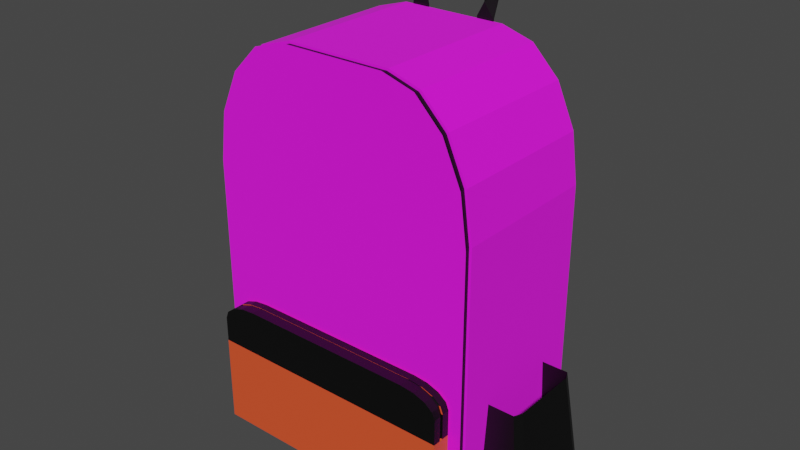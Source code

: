 # Source: gobag.blend  (saved by Blender 3.2.14; exported with 4.5.12 LTS)
import bpy
from mathutils import Matrix  # noqa: F401  (used for matrix-valued properties, if any)

bpy.ops.wm.read_factory_settings(use_empty=True)
scene = bpy.context.scene
scene.name = 'Scene'

# ---- collections
col_collection = bpy.data.collections.new('Collection'); scene.collection.children.link(col_collection)

# ---- images (referenced by path relative to the original .blend; pixels are not part of the script)
import os
ASSET_DIR = os.environ.get("B2B_ASSET_DIR", "")  # directory of the original .blend (textures are referenced by path, not embedded)
HERE = os.path.dirname(os.path.abspath(__file__))  # packed textures are extracted next to this script under _unpacked/

def load_image(name, relpath, width, height, colorspace="sRGB"):
    """Load a texture the original file referenced (path relative to the .blend, or extracted next to this script)."""
    p = next((c for c in (os.path.join(HERE, relpath), os.path.join(ASSET_DIR, relpath)) if relpath and os.path.exists(c)), "")
    if p:
        img = bpy.data.images.load(p, check_existing=True)
        img.name = name
    else:  # same state as the original file: an image datablock whose file is absent (Cycles renders it pink)
        img = bpy.data.images.new(name, width, height)
        img.source = "FILE"
        img.filepath = "//" + (relpath or name)
    img.colorspace_settings.name = colorspace
    return img
img_bad_png = load_image('bad.png', 'bad.png', 1024, 1024, 'sRGB')

# ---- materials (node trees are filled in below, after node groups)
mat_material_006 = bpy.data.materials.new('Material.006')
mat_material_006.use_transparent_shadow = False
mat_material_010 = bpy.data.materials.new('Material.010')
mat_material_010.use_transparent_shadow = False
mat_material_008 = bpy.data.materials.new('Material.008')
mat_material_008.use_transparent_shadow = False
mat_material_009 = bpy.data.materials.new('Material.009')
mat_material_009.use_transparent_shadow = False
mat_material_013 = bpy.data.materials.new('Material.013')
mat_material_013.use_transparent_shadow = False
mat_material_012 = bpy.data.materials.new('Material.012')
mat_material_012.use_transparent_shadow = False
mat_material_011 = bpy.data.materials.new('Material.011')
mat_material_011.use_transparent_shadow = False

# ---- material node trees
mat_material_006.use_nodes = True; mat_material_006.node_tree.nodes.clear()
_N = mat_material_006.node_tree.nodes; _L = mat_material_006.node_tree.links
n0 = _N.new('ShaderNodeBsdfPrincipled'); n0.name = 'Principled BSDF'; n0.location = (10, 300)
n0.distribution = 'GGX'
n0.subsurface_method = 'RANDOM_WALK_SKIN'
n0.inputs[2].default_value = 1.0
n0.inputs[3].default_value = 1.45
n0.inputs[27].default_value = (0.0, 0.0, 0.0, 1.0)
n0.inputs[28].default_value = 1.0
n1 = _N.new('ShaderNodeOutputMaterial'); n1.name = 'Material Output'; n1.location = (300, 300)
n2 = _N.new('ShaderNodeTexImage'); n2.name = 'Image Texture'; n2.location = (-297, 193)
n2.image = img_bad_png
n3 = _N.new('ShaderNodeTexImage'); n3.name = 'Image Texture.001'; n3.location = (-280, 282)
n3.image = img_bad_png
_L.new(n0.outputs[0], n1.inputs[0])
_L.new(n3.outputs[0], n0.inputs[0])
n1.is_active_output = True
mat_material_010.use_nodes = True; mat_material_010.node_tree.nodes.clear()
_N = mat_material_010.node_tree.nodes; _L = mat_material_010.node_tree.links
n0 = _N.new('ShaderNodeBsdfPrincipled'); n0.name = 'Principled BSDF'; n0.location = (10, 300)
n0.distribution = 'GGX'
n0.subsurface_method = 'RANDOM_WALK_SKIN'
n0.inputs[0].default_value = (0.0, 0.0, 0.0, 1.0)
n0.inputs[3].default_value = 1.45
n0.inputs[27].default_value = (0.0, 0.0, 0.0, 1.0)
n0.inputs[28].default_value = 1.0
n1 = _N.new('ShaderNodeOutputMaterial'); n1.name = 'Material Output'; n1.location = (300, 300)
_L.new(n0.outputs[0], n1.inputs[0])
n1.is_active_output = True
mat_material_008.use_nodes = True; mat_material_008.node_tree.nodes.clear()
_N = mat_material_008.node_tree.nodes; _L = mat_material_008.node_tree.links
n0 = _N.new('ShaderNodeBsdfPrincipled'); n0.name = 'Principled BSDF'; n0.location = (10, 300)
n0.distribution = 'GGX'
n0.subsurface_method = 'RANDOM_WALK_SKIN'
n0.inputs[0].default_value = (0.8879, 0.09084, 0.02732, 1.0)
n0.inputs[3].default_value = 1.45
n0.inputs[27].default_value = (0.0, 0.0, 0.0, 1.0)
n0.inputs[28].default_value = 1.0
n1 = _N.new('ShaderNodeOutputMaterial'); n1.name = 'Material Output'; n1.location = (300, 300)
_L.new(n0.outputs[0], n1.inputs[0])
n1.is_active_output = True
mat_material_009.use_nodes = True; mat_material_009.node_tree.nodes.clear()
_N = mat_material_009.node_tree.nodes; _L = mat_material_009.node_tree.links
n0 = _N.new('ShaderNodeBsdfPrincipled'); n0.name = 'Principled BSDF'; n0.location = (10, 300)
n0.distribution = 'GGX'
n0.subsurface_method = 'RANDOM_WALK_SKIN'
n0.inputs[0].default_value = (0.0, 0.0, 0.0, 1.0)
n0.inputs[3].default_value = 1.45
n0.inputs[27].default_value = (0.0, 0.0, 0.0, 1.0)
n0.inputs[28].default_value = 1.0
n1 = _N.new('ShaderNodeOutputMaterial'); n1.name = 'Material Output'; n1.location = (300, 300)
_L.new(n0.outputs[0], n1.inputs[0])
n1.is_active_output = True
mat_material_013.use_nodes = True; mat_material_013.node_tree.nodes.clear()
_N = mat_material_013.node_tree.nodes; _L = mat_material_013.node_tree.links
n0 = _N.new('ShaderNodeBsdfPrincipled'); n0.name = 'Principled BSDF'; n0.location = (10, 300)
n0.distribution = 'GGX'
n0.subsurface_method = 'RANDOM_WALK_SKIN'
n0.inputs[0].default_value = (0.0, 0.0, 0.0, 1.0)
n0.inputs[3].default_value = 1.45
n0.inputs[27].default_value = (0.0, 0.0, 0.0, 1.0)
n0.inputs[28].default_value = 1.0
n1 = _N.new('ShaderNodeOutputMaterial'); n1.name = 'Material Output'; n1.location = (300, 300)
_L.new(n0.outputs[0], n1.inputs[0])
n1.is_active_output = True
mat_material_012.use_nodes = True; mat_material_012.node_tree.nodes.clear()
_N = mat_material_012.node_tree.nodes; _L = mat_material_012.node_tree.links
n0 = _N.new('ShaderNodeBsdfPrincipled'); n0.name = 'Principled BSDF'; n0.location = (10, 300)
n0.distribution = 'GGX'
n0.subsurface_method = 'RANDOM_WALK_SKIN'
n0.inputs[0].default_value = (0.0, 0.0, 0.0, 1.0)
n0.inputs[3].default_value = 1.45
n0.inputs[27].default_value = (0.0, 0.0, 0.0, 1.0)
n0.inputs[28].default_value = 1.0
n1 = _N.new('ShaderNodeOutputMaterial'); n1.name = 'Material Output'; n1.location = (300, 300)
_L.new(n0.outputs[0], n1.inputs[0])
n1.is_active_output = True
mat_material_011.use_nodes = True; mat_material_011.node_tree.nodes.clear()
_N = mat_material_011.node_tree.nodes; _L = mat_material_011.node_tree.links
n0 = _N.new('ShaderNodeBsdfPrincipled'); n0.name = 'Principled BSDF'; n0.location = (10, 300)
n0.distribution = 'GGX'
n0.subsurface_method = 'RANDOM_WALK_SKIN'
n0.inputs[0].default_value = (0.0, 0.0, 0.0, 1.0)
n0.inputs[3].default_value = 1.45
n0.inputs[27].default_value = (0.0, 0.0, 0.0, 1.0)
n0.inputs[28].default_value = 1.0
n1 = _N.new('ShaderNodeOutputMaterial'); n1.name = 'Material Output'; n1.location = (300, 300)
_L.new(n0.outputs[0], n1.inputs[0])
n1.is_active_output = True

# ---- world
world_world = bpy.data.worlds.new('World'); scene.world = world_world
world_world.use_nodes = True; world_world.node_tree.nodes.clear()
_N = world_world.node_tree.nodes; _L = world_world.node_tree.links
n0 = _N.new('ShaderNodeOutputWorld'); n0.name = 'World Output'; n0.location = (300, 300)
n1 = _N.new('ShaderNodeBackground'); n1.name = 'Background'; n1.location = (10, 300)
n1.inputs[0].default_value = (0.05088, 0.05088, 0.05088, 1.0)
_L.new(n1.outputs[0], n0.inputs[0])
n0.is_active_output = True
world_world.color = (0.05088, 0.05088, 0.05088)
world_world.use_sun_shadow = False
world_world.sun_shadow_jitter_overblur = 0.0

# ---- meshes
me_cube_001 = bpy.data.meshes.new('Cube.001')
me_cube_001.from_pydata([(-0.622, -0.8999, 2.011), (-0.3876, -0.8999, 2.057), (-1.0, -0.8999, 1.057), (1.0, -0.8999, 1.057), (-1.0, -1.0, 1.057), (-1.0, 1.0, 1.057), (1.0, 1.0, 1.057), (1.0, -1.0, 1.057), (-0.3876, -1.0, 2.057), (-1.0, -1.0, 1.445), (-0.622, -1.0, 2.011), (-0.8206, -1.0, 1.878), (-0.9534, -1.0, 1.679), (-1.0, 1.0, 1.445), (-0.3876, 1.0, 2.057), (-0.9534, 1.0, 1.679), (-0.8206, 1.0, 1.878), (-0.622, 1.0, 2.011), (1.0, -1.0, 1.445), (0.3876, -1.0, 2.057), (0.9534, -1.0, 1.679), (0.8206, -1.0, 1.878), (0.622, -1.0, 2.011), (0.3876, 1.0, 2.057), (1.0, 1.0, 1.445), (0.622, 1.0, 2.011), (0.8206, 1.0, 1.878), (0.9534, 1.0, 1.679), (-1.0, -1.0, 0.1618), (-0.8956, -1.0, 0.05739), (-0.986, -1.0, 0.1096), (-0.9478, -1.0, 0.07138), (-0.8956, 1.0, 0.05739), (-1.0, 1.0, 0.1618), (-0.9478, 1.0, 0.07138), (-0.986, 1.0, 0.1096), (0.8956, -1.0, 0.05739), (1.0, -1.0, 0.1618), (0.9478, -1.0, 0.07138), (0.986, -1.0, 0.1096), (1.0, 1.0, 0.1618), (0.8956, 1.0, 0.05739), (0.986, 1.0, 0.1096), (0.9478, 1.0, 0.07138), (-0.8206, -0.8999, 1.878), (-0.9534, -0.8999, 1.679), (-1.0, -0.8999, 1.445), (0.3876, -0.8999, 2.057), (0.622, -0.8999, 2.011), (0.8206, -0.8999, 1.878), (0.9534, -0.8999, 1.679), (1.0, -0.8999, 1.445), (-0.8956, -0.8999, 0.05739), (-0.9478, -0.8999, 0.07138), (-0.986, -0.8999, 0.1096), (-1.0, -0.8999, 0.1618), (0.8956, -0.8999, 0.05739), (0.9478, -0.8999, 0.07138), (0.986, -0.8999, 0.1096), (1.0, -0.8999, 0.1618), (-0.9817, -0.9991, 1.065), (-0.9817, -0.9008, 1.065), (0.9817, -0.9008, 1.065), (0.9817, -0.9991, 1.065), (-0.9359, -0.9991, 1.676), (-0.9359, -0.9008, 1.676), (-0.9817, -0.9991, 1.445), (-0.9817, -0.9008, 1.445), (0.6105, -0.9991, 2.001), (0.8056, -0.9991, 1.871), (0.9359, -0.9991, 1.676), (0.9817, -0.9991, 1.445), (0.9817, -0.9008, 0.1858), (0.9817, -0.9991, 0.1858), (-0.9817, -0.9991, 0.1858), (0.6105, -0.9008, 2.001), (0.8056, -0.9008, 1.871), (0.9359, -0.9008, 1.676), (0.9817, -0.9008, 1.445), (-0.9817, -0.9008, 0.1858), (-0.622, -0.8999, 2.011), (-0.3876, -0.8999, 2.057), (-0.3876, -1.0, 2.057), (-1.0, -1.0, 1.445), (-0.622, -1.0, 2.011), (-0.8206, -1.0, 1.878), (-0.9534, -1.0, 1.679), (1.0, -1.0, 1.445), (0.3876, -1.0, 2.057), (0.9534, -1.0, 1.679), (0.8206, -1.0, 1.878), (0.622, -1.0, 2.011), (-0.8206, -0.8999, 1.878), (-0.9534, -0.8999, 1.679), (-1.0, -0.8999, 1.445), (0.3876, -0.8999, 2.057), (0.622, -0.8999, 2.011), (0.8206, -0.8999, 1.878), (0.9534, -0.8999, 1.679), (-0.3805, -0.9991, 2.047), (-0.3805, -0.9008, 2.047), (-0.6105, -0.9991, 2.001), (-0.6105, -0.9008, 2.001), (-0.8056, -0.9991, 1.871), (-0.8056, -0.9008, 1.871), (-0.9359, -0.9991, 1.676), (-0.9359, -0.9008, 1.676), (-0.9817, -0.9991, 1.445), (0.3805, -0.9008, 2.047), (0.3805, -0.9991, 2.047), (0.6105, -0.9991, 2.001), (0.8056, -0.9991, 1.871), (0.9359, -0.9991, 1.676), (0.9817, -0.9991, 1.445), (0.6105, -0.9008, 2.001), (-0.9171, -1.262, 0.1597), (-0.8849, -1.165, 0.7392), (-0.9171, -1.023, 0.1597), (-0.905, -1.165, 0.7042), (0.9171, -1.262, 0.1597), (-0.905, -1.121, 0.7042), (0.9171, -1.023, 0.1597), (-0.8849, -1.121, 0.7392), (0.9171, -1.262, 0.5821), (0.9171, -1.023, 0.5821), (-0.9171, -1.023, 0.5821), (-0.9171, -1.262, 0.5821), (-0.9171, -1.165, 0.1597), (-0.9171, -1.121, 0.1597), (-0.905, -1.165, 0.5841), (-0.905, -1.121, 0.5841), (0.9171, -1.121, 0.1597), (0.9171, -1.165, 0.1597), (0.905, -1.121, 0.5841), (0.905, -1.165, 0.5841), (0.9171, -1.165, 0.5821), (0.9171, -1.121, 0.5821), (-0.9171, -1.121, 0.5821), (-0.9171, -1.165, 0.5821), (-0.6497, -1.262, 0.7967), (-0.9171, -1.262, 0.7038), (-0.7521, -1.262, 0.7896), (-0.8388, -1.262, 0.7695), (-0.8968, -1.262, 0.7393), (-0.9171, -1.023, 0.7038), (-0.6497, -1.023, 0.7967), (-0.8968, -1.023, 0.7393), (-0.8388, -1.023, 0.7695), (-0.7521, -1.023, 0.7896), (0.9171, -1.262, 0.7038), (0.6497, -1.262, 0.7967), (0.8968, -1.262, 0.7393), (0.8388, -1.262, 0.7695), (0.7521, -1.262, 0.7896), (0.6497, -1.023, 0.7967), (0.9171, -1.023, 0.7038), (0.7521, -1.023, 0.7896), (0.8388, -1.023, 0.7695), (0.8968, -1.023, 0.7393), (-0.6497, -1.121, 0.7967), (-0.9171, -1.121, 0.7038), (-0.7521, -1.121, 0.7896), (-0.8388, -1.121, 0.7695), (-0.8968, -1.121, 0.7393), (-0.9171, -1.165, 0.7038), (-0.6497, -1.165, 0.7967), (-0.8968, -1.165, 0.7393), (-0.8388, -1.165, 0.7695), (-0.7521, -1.165, 0.7896), (0.6497, -1.165, 0.7967), (0.9171, -1.165, 0.7038), (0.7521, -1.165, 0.7896), (0.8388, -1.165, 0.7695), (0.8968, -1.165, 0.7393), (0.9171, -1.121, 0.7038), (0.6497, -1.121, 0.7967), (0.8968, -1.121, 0.7393), (0.8388, -1.121, 0.7695), (0.7521, -1.121, 0.7896), (-0.8277, -1.121, 0.7689), (-0.8277, -1.165, 0.7689), (-0.7421, -1.121, 0.7888), (-0.7421, -1.165, 0.7888), (-0.6411, -1.121, 0.7958), (-0.6411, -1.165, 0.7958), (0.8849, -1.165, 0.7392), (0.905, -1.165, 0.7042), (0.905, -1.121, 0.7042), (0.8849, -1.121, 0.7392), (0.8277, -1.165, 0.7689), (0.8277, -1.121, 0.7689), (0.7421, -1.165, 0.7888), (0.7421, -1.121, 0.7888), (0.6411, -1.165, 0.7958), (0.6411, -1.121, 0.7958), (0.1951, 0.9925, 2.033), (0.0, 1.047, 2.22), (0.1951, 1.004, 2.033), (0.0, 1.057, 2.218), (0.3224, 0.9925, 2.033), (0.0, 1.131, 2.297), (0.3224, 1.004, 2.033), (0.0, 1.141, 2.296), (0.1951, 0.9925, 2.067), (0.2338, 1.028, 2.129), (0.1898, 1.181, 2.2), (0.1421, 1.148, 2.205), (0.09438, 1.114, 2.21), (0.04666, 1.081, 2.215), (0.04395, 1.091, 2.213), (0.09166, 1.124, 2.208), (0.1394, 1.158, 2.203), (0.1871, 1.191, 2.198), (0.2317, 1.039, 2.128), (0.1951, 1.004, 2.067), (0.04272, 1.175, 2.291), (0.09044, 1.208, 2.286), (0.1382, 1.242, 2.281), (0.1859, 1.275, 2.276), (0.3255, 1.105, 2.179), (0.3224, 1.004, 2.067), (0.04544, 1.165, 2.293), (0.09315, 1.198, 2.288), (0.1409, 1.232, 2.283), (0.1886, 1.265, 2.278), (0.3276, 1.094, 2.18), (0.3224, 0.9925, 2.067), (0.0, 1.047, 2.22), (0.0, 1.057, 2.218), (0.0, 1.131, 2.297), (0.0, 1.141, 2.296), (-0.1951, 0.9925, 2.033), (-0.1951, 1.004, 2.033), (-0.3224, 0.9925, 2.033), (-0.3224, 1.004, 2.033), (-0.1951, 0.9925, 2.067), (-0.2338, 1.028, 2.129), (-0.1898, 1.181, 2.2), (-0.1421, 1.148, 2.205), (-0.09438, 1.114, 2.21), (-0.04666, 1.081, 2.215), (-0.04395, 1.091, 2.213), (-0.09166, 1.124, 2.208), (-0.1394, 1.158, 2.203), (-0.1871, 1.191, 2.198), (-0.2317, 1.039, 2.128), (-0.1951, 1.004, 2.067), (-0.04272, 1.175, 2.291), (-0.09044, 1.208, 2.286), (-0.1382, 1.242, 2.281), (-0.1859, 1.275, 2.276), (-0.3255, 1.105, 2.179), (-0.3224, 1.004, 2.067), (-0.04544, 1.165, 2.293), (-0.09315, 1.198, 2.288), (-0.1409, 1.232, 2.283), (-0.1886, 1.265, 2.278), (-0.3276, 1.094, 2.18), (-0.3224, 0.9925, 2.067), (0.4969, 0.96, 0.2268), (0.4133, 0.9746, 2.051), (0.4969, 0.9842, 0.2268), (0.4133, 0.9988, 2.051), (0.6961, 0.96, 0.2268), (0.6126, 0.9746, 2.011), (0.6961, 0.9842, 0.2268), (0.6126, 0.9988, 2.011), (0.4133, 1.405, 0.0885), (0.4133, 1.405, 0.2773), (0.4133, 1.405, 0.4661), (0.4133, 1.405, 0.6549), (0.4133, 1.405, 0.8437), (0.4133, 1.405, 1.033), (0.4133, 1.405, 1.221), (0.4133, 1.405, 1.41), (0.4133, 1.405, 1.599), (0.4133, 1.138, 1.862), (0.4133, 1.162, 1.862), (0.4133, 1.429, 1.599), (0.4133, 1.429, 1.41), (0.4133, 1.429, 1.221), (0.4133, 1.429, 1.033), (0.4133, 1.429, 0.8437), (0.4133, 1.429, 0.6549), (0.4133, 1.429, 0.4661), (0.4133, 1.429, 0.2773), (0.4133, 1.429, 0.0885), (0.6126, 1.162, 1.862), (0.6126, 1.429, 1.599), (0.6126, 1.429, 1.41), (0.6126, 1.429, 1.221), (0.6126, 1.429, 1.033), (0.6126, 1.429, 0.8437), (0.6126, 1.429, 0.6549), (0.6126, 1.429, 0.4661), (0.6126, 1.429, 0.2773), (0.6126, 1.429, 0.0885), (0.6126, 1.138, 1.862), (0.6126, 1.405, 1.599), (0.6126, 1.405, 1.41), (0.6126, 1.405, 1.221), (0.6126, 1.405, 1.033), (0.6126, 1.405, 0.8437), (0.6126, 1.405, 0.6549), (0.6126, 1.405, 0.4661), (0.6126, 1.405, 0.2773), (0.6126, 1.405, 0.0885), (-0.4969, 0.96, 0.2268), (-0.4133, 0.9746, 2.051), (-0.4969, 0.9842, 0.2268), (-0.4133, 0.9988, 2.051), (-0.6961, 0.96, 0.2268), (-0.6126, 0.9746, 2.011), (-0.6961, 0.9842, 0.2268), (-0.6126, 0.9988, 2.011), (-0.4133, 1.405, 0.0885), (-0.4133, 1.405, 0.2773), (-0.4133, 1.405, 0.4661), (-0.4133, 1.405, 0.6549), (-0.4133, 1.405, 0.8437), (-0.4133, 1.405, 1.033), (-0.4133, 1.405, 1.221), (-0.4133, 1.405, 1.41), (-0.4133, 1.405, 1.599), (-0.4133, 1.138, 1.862), (-0.4133, 1.162, 1.862), (-0.4133, 1.429, 1.599), (-0.4133, 1.429, 1.41), (-0.4133, 1.429, 1.221), (-0.4133, 1.429, 1.033), (-0.4133, 1.429, 0.8437), (-0.4133, 1.429, 0.6549), (-0.4133, 1.429, 0.4661), (-0.4133, 1.429, 0.2773), (-0.4133, 1.429, 0.0885), (-0.6126, 1.162, 1.862), (-0.6126, 1.429, 1.599), (-0.6126, 1.429, 1.41), (-0.6126, 1.429, 1.221), (-0.6126, 1.429, 1.033), (-0.6126, 1.429, 0.8437), (-0.6126, 1.429, 0.6549), (-0.6126, 1.429, 0.4661), (-0.6126, 1.429, 0.2773), (-0.6126, 1.429, 0.0885), (-0.6126, 1.138, 1.862), (-0.6126, 1.405, 1.599), (-0.6126, 1.405, 1.41), (-0.6126, 1.405, 1.221), (-0.6126, 1.405, 1.033), (-0.6126, 1.405, 0.8437), (-0.6126, 1.405, 0.6549), (-0.6126, 1.405, 0.4661), (-0.6126, 1.405, 0.2773), (-0.6126, 1.405, 0.0885), (-1.287, -0.503, 0.1712), (-1.278, -0.6011, 0.211), (-1.307, -0.4937, 0.2096), (-1.221, -0.3913, 0.648), (-1.192, -0.4991, 0.648), (-1.287, 0.5454, 0.1712), (-1.307, 0.5381, 0.2096), (-1.278, 0.6454, 0.211), (-1.192, 0.5651, 0.648), (-1.221, 0.4575, 0.648), (-1.017, -0.503, 0.1712), (-0.9857, -0.4934, 0.2108), (-1.014, -0.6011, 0.211), (-0.9748, -0.4991, 0.648), (-0.9469, -0.3913, 0.648), (-1.017, 0.5454, 0.1712), (-1.014, 0.6454, 0.211), (-0.9857, 0.5378, 0.2108), (-0.9469, 0.4575, 0.648), (-0.9748, 0.5651, 0.648), (1.287, -0.503, 0.1712), (1.278, -0.6011, 0.211), (1.307, -0.4937, 0.2096), (1.221, -0.3913, 0.648), (1.192, -0.4991, 0.648), (1.287, 0.5454, 0.1712), (1.307, 0.5381, 0.2096), (1.278, 0.6454, 0.211), (1.192, 0.5651, 0.648), (1.221, 0.4575, 0.648), (1.017, -0.503, 0.1712), (0.9857, -0.4934, 0.2108), (1.014, -0.6011, 0.211), (0.9748, -0.4991, 0.648), (0.9469, -0.3913, 0.648), (1.017, 0.5454, 0.1712), (1.014, 0.6454, 0.211), (0.9857, 0.5378, 0.2108), (0.9469, 0.4575, 0.648), (0.9748, 0.5651, 0.648)], [(97, 98), (96, 97), (93, 94)], [(7, 37, 73, 63), (2, 46, 13, 5), (36, 38, 39, 37, 7, 4, 28, 30, 31, 29), (5, 13, 15, 16, 17, 14, 23, 25, 26, 27, 24, 6), (32, 34, 35, 33, 5, 6, 40, 42, 43, 41), (52, 56, 36, 29), (1, 14, 17, 0), (0, 17, 16, 44), (44, 16, 15, 45), (45, 15, 13, 46), (4, 9, 66, 60), (45, 46, 67, 65), (7, 18, 20, 21, 22, 19, 8, 10, 11, 12, 9, 4), (52, 29, 31, 53), (53, 31, 30, 54), (54, 30, 28, 55), (56, 41, 43, 57), (57, 43, 42, 58), (58, 42, 40, 59), (55, 2, 5, 33), (39, 58, 59, 37), (38, 57, 58, 39), (36, 56, 57, 38), (35, 54, 55, 33), (34, 53, 54, 35), (32, 52, 53, 34), (27, 50, 51, 24), (26, 49, 50, 27), (25, 48, 49, 26), (23, 47, 48, 25), (18, 7, 63, 71), (49, 48, 75, 76), (28, 4, 60, 74), (32, 41, 56, 52), (40, 6, 3, 59), (55, 28, 74, 79), (6, 24, 51, 3), (23, 14, 1, 47), (62, 78, 71, 63), (74, 60, 61, 79), (72, 62, 63, 73), (75, 68, 69, 76), (76, 69, 70, 77), (77, 70, 71, 78), (64, 65, 67, 66), (60, 66, 67, 61), (2, 55, 79, 61), (59, 3, 62, 72), (46, 2, 61, 67), (3, 51, 78, 62), (51, 50, 77, 78), (37, 59, 72, 73), (50, 49, 76, 77), (80, 92, 104, 102), (88, 91, 110, 109), (92, 93, 106, 104), (82, 88, 109, 99), (84, 82, 99, 101), (96, 95, 108, 114), (108, 100, 99, 109), (108, 109, 110, 114), (103, 104, 106, 105), (101, 102, 104, 103), (99, 100, 102, 101), (81, 80, 102, 100), (85, 84, 101, 103), (91, 90, 111, 110), (86, 85, 103, 105), (90, 89, 112, 111), (95, 81, 100, 108), (83, 86, 105, 107), (89, 87, 113, 112), (135, 170, 149, 123), (137, 160, 144, 125), (115, 126, 138, 127), (169, 165, 139, 150), (154, 145, 159, 175), (175, 159, 183, 194), (125, 144, 146, 147, 148, 145, 154, 156, 157, 158, 155, 124), (127, 132, 119, 115), (124, 155, 174, 136), (117, 121, 131, 128), (162, 163, 122, 179), (132, 127, 128, 131), (135, 132, 131, 136), (137, 128, 127, 138), (123, 149, 151, 152, 153, 150, 139, 141, 142, 143, 140, 126), (138, 164, 118, 129), (120, 130, 129, 118), (132, 135, 123, 119), (121, 124, 136, 131), (128, 137, 125, 117), (119, 123, 126, 115), (117, 125, 124, 121), (168, 165, 184, 182), (160, 137, 130, 120), (176, 177, 190, 188), (159, 161, 181, 183), (137, 138, 129, 130), (172, 173, 185, 189), (164, 166, 116, 118), (178, 175, 194, 192), (139, 165, 168, 141), (141, 168, 167, 142), (142, 167, 166, 143), (143, 166, 164, 140), (159, 145, 148, 161), (161, 148, 147, 162), (162, 147, 146, 163), (163, 146, 144, 160), (174, 155, 158, 176), (176, 158, 157, 177), (177, 157, 156, 178), (178, 156, 154, 175), (149, 170, 173, 151), (151, 173, 172, 152), (152, 172, 171, 153), (153, 171, 169, 150), (126, 140, 164, 138), (186, 134, 133, 187), (184, 193, 194, 183), (120, 118, 116, 122), (122, 116, 180, 179), (179, 180, 182, 181), (181, 182, 184, 183), (186, 187, 188, 185), (185, 188, 190, 189), (189, 190, 192, 191), (191, 192, 194, 193), (135, 136, 133, 134), (166, 167, 180, 116), (171, 172, 189, 191), (170, 135, 134, 186), (173, 170, 186, 185), (177, 178, 192, 190), (136, 174, 187, 133), (165, 169, 193, 184), (161, 162, 179, 181), (163, 160, 120, 122), (174, 176, 188, 187), (167, 168, 182, 180), (169, 171, 191, 193), (208, 196, 198, 209), (209, 198, 202, 215), (215, 202, 200, 221), (221, 200, 196, 208), (197, 201, 199, 195), (198, 196, 227, 228), (199, 226, 203, 195), (226, 225, 204, 203), (225, 224, 205, 204), (224, 223, 206, 205), (223, 222, 207, 206), (222, 221, 208, 207), (201, 220, 226, 199), (220, 219, 225, 226), (219, 218, 224, 225), (218, 217, 223, 224), (217, 216, 222, 223), (216, 215, 221, 222), (197, 214, 220, 201), (214, 213, 219, 220), (213, 212, 218, 219), (212, 211, 217, 218), (211, 210, 216, 217), (210, 209, 215, 216), (195, 203, 214, 197), (203, 204, 213, 214), (204, 205, 212, 213), (205, 206, 211, 212), (206, 207, 210, 211), (207, 208, 209, 210), (230, 228, 227, 229), (196, 200, 229, 227), (202, 198, 228, 230), (200, 202, 230, 229), (240, 241, 198, 196), (241, 247, 202, 198), (247, 253, 200, 202), (253, 240, 196, 200), (232, 231, 233, 234), (233, 231, 235, 258), (258, 235, 236, 257), (257, 236, 237, 256), (256, 237, 238, 255), (255, 238, 239, 254), (254, 239, 240, 253), (234, 233, 258, 252), (252, 258, 257, 251), (251, 257, 256, 250), (250, 256, 255, 249), (249, 255, 254, 248), (248, 254, 253, 247), (232, 234, 252, 246), (246, 252, 251, 245), (245, 251, 250, 244), (244, 250, 249, 243), (243, 249, 248, 242), (242, 248, 247, 241), (231, 232, 246, 235), (235, 246, 245, 236), (236, 245, 244, 237), (237, 244, 243, 238), (238, 243, 242, 239), (239, 242, 241, 240), (276, 260, 262, 277), (277, 262, 266, 287), (287, 266, 264, 297), (297, 264, 260, 276), (261, 265, 263, 259), (266, 262, 260, 264), (263, 306, 267, 259), (306, 305, 268, 267), (305, 304, 269, 268), (304, 303, 270, 269), (303, 302, 271, 270), (302, 301, 272, 271), (301, 300, 273, 272), (300, 299, 274, 273), (299, 298, 275, 274), (298, 297, 276, 275), (265, 296, 306, 263), (296, 295, 305, 306), (295, 294, 304, 305), (294, 293, 303, 304), (293, 292, 302, 303), (292, 291, 301, 302), (291, 290, 300, 301), (290, 289, 299, 300), (289, 288, 298, 299), (288, 287, 297, 298), (261, 286, 296, 265), (286, 285, 295, 296), (285, 284, 294, 295), (284, 283, 293, 294), (283, 282, 292, 293), (282, 281, 291, 292), (281, 280, 290, 291), (280, 279, 289, 290), (279, 278, 288, 289), (278, 277, 287, 288), (259, 267, 286, 261), (267, 268, 285, 286), (268, 269, 284, 285), (269, 270, 283, 284), (270, 271, 282, 283), (271, 272, 281, 282), (272, 273, 280, 281), (273, 274, 279, 280), (274, 275, 278, 279), (275, 276, 277, 278), (324, 325, 310, 308), (325, 335, 314, 310), (335, 345, 312, 314), (345, 324, 308, 312), (309, 307, 311, 313), (314, 312, 308, 310), (311, 307, 315, 354), (354, 315, 316, 353), (353, 316, 317, 352), (352, 317, 318, 351), (351, 318, 319, 350), (350, 319, 320, 349), (349, 320, 321, 348), (348, 321, 322, 347), (347, 322, 323, 346), (346, 323, 324, 345), (313, 311, 354, 344), (344, 354, 353, 343), (343, 353, 352, 342), (342, 352, 351, 341), (341, 351, 350, 340), (340, 350, 349, 339), (339, 349, 348, 338), (338, 348, 347, 337), (337, 347, 346, 336), (336, 346, 345, 335), (309, 313, 344, 334), (334, 344, 343, 333), (333, 343, 342, 332), (332, 342, 341, 331), (331, 341, 340, 330), (330, 340, 339, 329), (329, 339, 338, 328), (328, 338, 337, 327), (327, 337, 336, 326), (326, 336, 335, 325), (307, 309, 334, 315), (315, 334, 333, 316), (316, 333, 332, 317), (317, 332, 331, 318), (318, 331, 330, 319), (319, 330, 329, 320), (320, 329, 328, 321), (321, 328, 327, 322), (322, 327, 326, 323), (323, 326, 325, 324), (367, 368, 359, 356), (372, 373, 369, 366), (362, 363, 374, 371), (357, 358, 364, 361), (355, 356, 357), (360, 361, 362), (365, 366, 367), (370, 371, 372), (360, 355, 357, 361), (356, 359, 358, 357), (363, 362, 361, 364), (370, 360, 362, 371), (373, 372, 371, 374), (365, 370, 372, 366), (368, 367, 366, 369), (355, 365, 367, 356), (360, 370, 365, 355), (387, 376, 379, 388), (392, 386, 389, 393), (382, 391, 394, 383), (377, 381, 384, 378), (375, 377, 376), (380, 382, 381), (385, 387, 386), (390, 392, 391), (380, 381, 377, 375), (376, 377, 378, 379), (383, 384, 381, 382), (390, 391, 382, 380), (393, 394, 391, 392), (385, 386, 392, 390), (388, 389, 386, 387), (375, 376, 387, 385), (380, 375, 385, 390)])
me_cube_001.polygons.foreach_set('material_index', [0, 0, 0, 0, 0, 0, 0, 0, 0, 0, 0, 0, 0, 0, 0, 0, 0, 0, 0, 0, 0, 0, 0, 0, 0, 0, 0, 0, 0, 0, 0, 0, 0, 0, 0, 0, 0, 0, 1, 1, 1, 1, 1, 1, 1, 1, 0, 0, 0, 0, 0, 0, 0, 0, 0, 0, 0, 0, 0, 1, 1, 1, 1, 1, 0, 0, 0, 0, 0, 0, 0, 0, 3, 3, 2, 3, 3, 2, 2, 2, 3, 2, 3, 2, 2, 2, 3, 2, 3, 2, 2, 2, 2, 2, 2, 3, 3, 2, 2, 2, 2, 3, 3, 3, 3, 3, 3, 3, 3, 3, 3, 3, 3, 3, 3, 3, 3, 3, 3, 3, 3, 3, 3, 3, 3, 3, 3, 3, 3, 2, 2, 2, 2, 2, 2, 3, 3, 2, 3, 2, 2, 2, 4, 4, 4, 4, 4, 4, 4, 4, 4, 4, 4, 4, 4, 4, 4, 4, 4, 4, 4, 4, 4, 4, 4, 4, 4, 4, 4, 4, 4, 4, 4, 4, 4, 4, 4, 4, 4, 4, 4, 4, 4, 4, 4, 4, 4, 4, 4, 4, 4, 4, 4, 4, 4, 4, 4, 4, 4, 4, 4, 4, 4, 4, 4, 5, 5, 5, 5, 5, 5, 5, 5, 5, 5, 5, 5, 5, 5, 5, 5, 5, 5, 5, 5, 5, 5, 5, 5, 5, 5, 5, 5, 5, 5, 5, 5, 5, 5, 5, 5, 5, 5, 5, 5, 5, 5, 5, 5, 5, 5, 5, 5, 5, 5, 5, 5, 5, 5, 5, 5, 5, 5, 5, 5, 5, 5, 5, 5, 5, 5, 5, 5, 5, 5, 5, 5, 5, 5, 5, 5, 5, 5, 5, 5, 5, 5, 5, 5, 5, 5, 5, 5, 5, 5, 5, 5, 6, 6, 6, 6, 6, 6, 6, 6, 6, 6, 6, 6, 6, 6, 6, 6, 6, 6, 6, 6, 6, 6, 6, 6, 6, 6, 6, 6, 6, 6, 6, 6, 6, 6])
_uv = me_cube_001.uv_layers.new(name='UVMap')
_uv.uv.foreach_set('vector', [0.5, 0.7623, 0.3881, 0.7623, 0.3881, 0.7623, 0.5, 0.7623, 0.5, 0.02481, 0.5484, 0.02481, 0.5484, 0.2623, 0.5, 0.2623, 0.375, 0.7754, 0.3767, 0.7688, 0.3815, 0.7641, 0.3881, 0.7623, 0.5, 0.7623, 0.5, 1.012, 0.3881, 1.012, 0.3815, 1.011, 0.3767, 1.006, 0.375, 0.9992, 0.5, 0.2623, 0.5484, 0.2623, 0.5777, 0.2681, 0.6026, 0.2847, 0.6192, 0.3096, 0.625, 0.3389, 0.625, 0.4358, 0.6192, 0.465, 0.6026, 0.4899, 0.5777, 0.5065, 0.5484, 0.5123, 0.5, 0.5123, 0.375, 0.2754, 0.3767, 0.2688, 0.3815, 0.2641, 0.3881, 0.2623, 0.5, 0.2623, 0.5, 0.5123, 0.3881, 0.5123, 0.3815, 0.5106, 0.3767, 0.5058, 0.375, 0.4992, 0.1381, 0.7498, 0.3619, 0.7498, 0.3619, 0.7623, 0.1381, 0.7623, 0.7984, 0.7498, 0.7984, 0.5123, 0.8277, 0.5123, 0.8277, 0.7498, 0.8277, 0.7498, 0.8277, 0.5123, 0.875, 0.5123, 0.875, 0.7498, 0.625, 0.02481, 0.625, 0.2623, 0.5777, 0.2623, 0.5777, 0.02481, 0.5777, 0.02481, 0.5777, 0.2623, 0.5484, 0.2623, 0.5484, 0.02481, 0.5, 1.012, 0.5484, 1.012, 0.5484, 1.012, 0.5, 1.012, 0.5777, 0.02481, 0.5484, 0.02481, 0.5484, 0.02481, 0.5777, 0.02481, 0.5, 0.7623, 0.5484, 0.7623, 0.5777, 0.7681, 0.6026, 0.7847, 0.6192, 0.8096, 0.625, 0.8389, 0.625, 0.9358, 0.6192, 0.965, 0.6026, 0.9899, 0.5777, 1.006, 0.5484, 1.012, 0.5, 1.012, 0.1381, 0.7498, 0.1381, 0.7623, 0.1315, 0.7623, 0.1315, 0.7498, 0.1315, 0.7498, 0.1315, 0.7623, 0.125, 0.7623, 0.125, 0.7498, 0.375, 0.02481, 0.375, 0.0123, 0.3881, 0.0123, 0.3881, 0.02481, 0.3619, 0.7498, 0.3619, 0.5123, 0.3685, 0.5123, 0.3685, 0.7498, 0.3685, 0.7498, 0.3685, 0.5123, 0.3815, 0.5123, 0.3815, 0.7498, 0.3815, 0.7498, 0.3815, 0.5123, 0.3881, 0.5123, 0.3881, 0.7498, 0.3881, 0.02481, 0.5, 0.02481, 0.5, 0.2623, 0.3881, 0.2623, 0.3815, 0.7623, 0.3815, 0.7498, 0.3881, 0.7498, 0.3881, 0.7623, 0.3685, 0.7623, 0.3685, 0.7498, 0.3815, 0.7498, 0.3815, 0.7623, 0.3619, 0.7623, 0.3619, 0.7498, 0.3685, 0.7498, 0.3685, 0.7623, 0.375, 0.2623, 0.375, 0.02481, 0.3881, 0.02481, 0.3881, 0.2623, 0.1315, 0.5123, 0.1315, 0.7498, 0.125, 0.7498, 0.125, 0.5123, 0.1381, 0.5123, 0.1381, 0.7498, 0.1315, 0.7498, 0.1315, 0.5123, 0.5777, 0.5123, 0.5777, 0.7498, 0.5484, 0.7498, 0.5484, 0.5123, 0.625, 0.5123, 0.625, 0.7498, 0.5777, 0.7498, 0.5777, 0.5123, 0.6723, 0.5123, 0.6723, 0.7498, 0.625, 0.7498, 0.625, 0.5123, 0.7016, 0.5123, 0.7016, 0.7498, 0.6723, 0.7498, 0.6723, 0.5123, 0.5484, 0.7623, 0.5, 0.7623, 0.5, 0.7623, 0.5484, 0.7623, 0.625, 0.7498, 0.6723, 0.7498, 0.6723, 0.7498, 0.625, 0.7498, 0.3881, 1.012, 0.5, 1.012, 0.5, 1.012, 0.3881, 1.012, 0.1381, 0.5123, 0.3619, 0.5123, 0.3619, 0.7498, 0.1381, 0.7498, 0.3881, 0.5123, 0.5, 0.5123, 0.5, 0.7498, 0.3881, 0.7498, 0.3881, 0.02481, 0.3881, 0.0123, 0.3881, 0.0123, 0.3881, 0.02481, 0.5, 0.5123, 0.5484, 0.5123, 0.5484, 0.7498, 0.5, 0.7498, 0.7016, 0.5123, 0.7984, 0.5123, 0.7984, 0.7498, 0.7016, 0.7498, 0.5, 0.7498, 0.5484, 0.7498, 0.5484, 0.7623, 0.5, 0.7623, 0.3881, 0.0123, 0.5, 0.0123, 0.5, 0.02481, 0.3881, 0.02481, 0.3881, 0.7498, 0.5, 0.7498, 0.5, 0.7623, 0.3881, 0.7623, 0.6723, 0.7498, 0.6723, 0.7623, 0.625, 0.7623, 0.625, 0.7498, 0.625, 0.7498, 0.625, 0.7623, 0.5777, 0.7623, 0.5777, 0.7498, 0.5777, 0.7498, 0.5777, 0.7623, 0.5484, 0.7623, 0.5484, 0.7498, 0.5777, 0.0123, 0.5777, 0.02481, 0.5484, 0.02481, 0.5484, 0.0123, 0.5, 0.0123, 0.5484, 0.0123, 0.5484, 0.02481, 0.5, 0.02481, 0.5, 0.02481, 0.3881, 0.02481, 0.3881, 0.02481, 0.5, 0.02481, 0.3881, 0.7498, 0.5, 0.7498, 0.5, 0.7498, 0.3881, 0.7498, 0.5484, 0.02481, 0.5, 0.02481, 0.5, 0.02481, 0.5484, 0.02481, 0.5, 0.7498, 0.5484, 0.7498, 0.5484, 0.7498, 0.5, 0.7498, 0.5484, 0.7498, 0.5777, 0.7498, 0.5777, 0.7498, 0.5484, 0.7498, 0.3881, 0.7623, 0.3881, 0.7498, 0.3881, 0.7498, 0.3881, 0.7623, 0.5777, 0.7498, 0.625, 0.7498, 0.625, 0.7498, 0.5777, 0.7498, 0.8277, 0.7498, 0.875, 0.7498, 0.875, 0.7498, 0.8277, 0.7498, 0.625, 0.8389, 0.6192, 0.8096, 0.6192, 0.8096, 0.625, 0.8389, 0.625, 0.02481, 0.5777, 0.02481, 0.5777, 0.02481, 0.625, 0.02481, 0.625, 0.9358, 0.625, 0.8389, 0.625, 0.8389, 0.625, 0.9358, 0.6192, 0.965, 0.625, 0.9358, 0.625, 0.9358, 0.6192, 0.965, 0.6723, 0.7498, 0.7016, 0.7498, 0.7016, 0.7498, 0.6723, 0.7498, 0.7016, 0.7498, 0.7984, 0.7498, 0.7984, 0.7623, 0.7016, 0.7623, 0.7016, 0.7498, 0.7016, 0.7623, 0.6723, 0.7623, 0.6723, 0.7498, 0.625, 0.0123, 0.625, 0.02481, 0.5777, 0.02481, 0.5777, 0.0123, 0.8277, 0.7623, 0.8277, 0.7498, 0.875, 0.7498, 0.875, 0.7623, 0.7984, 0.7623, 0.7984, 0.7498, 0.8277, 0.7498, 0.8277, 0.7623, 0.7984, 0.7498, 0.8277, 0.7498, 0.8277, 0.7498, 0.7984, 0.7498, 0.6026, 0.9899, 0.6192, 0.965, 0.6192, 0.965, 0.6026, 0.9899, 0.6192, 0.8096, 0.6026, 0.7847, 0.6026, 0.7847, 0.6192, 0.8096, 0.5777, 1.006, 0.6026, 0.9899, 0.6026, 0.9899, 0.5777, 1.006, 0.6026, 0.7847, 0.5777, 0.7681, 0.5777, 0.7681, 0.6026, 0.7847, 0.7016, 0.7498, 0.7984, 0.7498, 0.7984, 0.7498, 0.7016, 0.7498, 0.5484, 1.012, 0.5777, 1.006, 0.5777, 1.006, 0.5484, 1.012, 0.5777, 0.7681, 0.5484, 0.7623, 0.5484, 0.7623, 0.5777, 0.7681, 0.5, 0.6481, 0.5709, 0.6481, 0.5709, 0.75, 0.5, 0.75, 0.5, 0.1481, 0.5709, 0.1481, 0.5709, 0.25, 0.5, 0.25, 0.375, 0.0, 0.5, 0.0, 0.5, 0.1019, 0.375, 0.1019, 0.6614, 0.6481, 0.8386, 0.6481, 0.8386, 0.75, 0.6614, 0.75, 0.6614, 0.5, 0.8386, 0.5, 0.8386, 0.6019, 0.6614, 0.6019, 0.6614, 0.6019, 0.8386, 0.6019, 0.8386, 0.6019, 0.6614, 0.6019, 0.5, 0.25, 0.5709, 0.25, 0.5916, 0.2528, 0.6092, 0.2607, 0.6209, 0.2725, 0.625, 0.2864, 0.625, 0.4636, 0.6209, 0.4775, 0.6092, 0.4893, 0.5916, 0.4972, 0.5709, 0.5, 0.5, 0.5, 0.125, 0.6481, 0.375, 0.6481, 0.375, 0.75, 0.125, 0.75, 0.5, 0.5, 0.5709, 0.5, 0.5709, 0.6019, 0.5, 0.6019, 0.125, 0.5, 0.375, 0.5, 0.375, 0.6019, 0.125, 0.6019, 0.625, 0.1481, 0.5916, 0.1481, 0.5916, 0.1481, 0.625, 0.1481, 0.375, 0.6481, 0.125, 0.6481, 0.125, 0.6019, 0.375, 0.6019, 0.5, 0.6481, 0.375, 0.6481, 0.375, 0.6019, 0.5, 0.6019, 0.5, 0.1481, 0.375, 0.1481, 0.375, 0.1019, 0.5, 0.1019, 0.5, 0.75, 0.5709, 0.75, 0.5916, 0.7528, 0.6092, 0.7607, 0.6209, 0.7725, 0.625, 0.7864, 0.625, 0.9636, 0.6209, 0.9775, 0.6092, 0.9893, 0.5916, 0.9972, 0.5709, 1.0, 0.5, 1.0, 0.5, 0.1019, 0.5709, 0.1019, 0.5709, 0.1019, 0.5, 0.1019, 0.5709, 0.1481, 0.5, 0.1481, 0.5, 0.1019, 0.5709, 0.1019, 0.375, 0.6481, 0.5, 0.6481, 0.5, 0.75, 0.375, 0.75, 0.375, 0.5, 0.5, 0.5, 0.5, 0.6019, 0.375, 0.6019, 0.375, 0.1481, 0.5, 0.1481, 0.5, 0.25, 0.375, 0.25, 0.375, 0.75, 0.5, 0.75, 0.5, 1.0, 0.375, 1.0, 0.375, 0.25, 0.5, 0.25, 0.5, 0.5, 0.375, 0.5, 0.8525, 0.6481, 0.8386, 0.6481, 0.8386, 0.6481, 0.8525, 0.6481, 0.5709, 0.1481, 0.5, 0.1481, 0.5, 0.1481, 0.5709, 0.1481, 0.5916, 0.6019, 0.625, 0.6019, 0.625, 0.6019, 0.5916, 0.6019, 0.8386, 0.6019, 0.8525, 0.6019, 0.8525, 0.6019, 0.8386, 0.6019, 0.5, 0.1481, 0.5, 0.1019, 0.5, 0.1019, 0.5, 0.1481, 0.625, 0.6481, 0.5916, 0.6481, 0.5916, 0.6481, 0.625, 0.6481, 0.5709, 0.1019, 0.5916, 0.1019, 0.5916, 0.1019, 0.5709, 0.1019, 0.6475, 0.6019, 0.6614, 0.6019, 0.6614, 0.6019, 0.6475, 0.6019, 0.8386, 0.75, 0.8386, 0.6481, 0.8525, 0.6481, 0.8525, 0.75, 0.8525, 0.75, 0.8525, 0.6481, 0.875, 0.6481, 0.875, 0.75, 0.625, 0.0, 0.625, 0.1019, 0.5916, 0.1019, 0.5916, 0.0, 0.5916, 0.0, 0.5916, 0.1019, 0.5709, 0.1019, 0.5709, 0.0, 0.8386, 0.6019, 0.8386, 0.5, 0.8525, 0.5, 0.8525, 0.6019, 0.8525, 0.6019, 0.8525, 0.5, 0.875, 0.5, 0.875, 0.6019, 0.625, 0.1481, 0.625, 0.25, 0.5916, 0.25, 0.5916, 0.1481, 0.5916, 0.1481, 0.5916, 0.25, 0.5709, 0.25, 0.5709, 0.1481, 0.5709, 0.6019, 0.5709, 0.5, 0.5916, 0.5, 0.5916, 0.6019, 0.5916, 0.6019, 0.5916, 0.5, 0.625, 0.5, 0.625, 0.6019, 0.625, 0.6019, 0.625, 0.5, 0.6475, 0.5, 0.6475, 0.6019, 0.6475, 0.6019, 0.6475, 0.5, 0.6614, 0.5, 0.6614, 0.6019, 0.5709, 0.75, 0.5709, 0.6481, 0.5916, 0.6481, 0.5916, 0.75, 0.5916, 0.75, 0.5916, 0.6481, 0.625, 0.6481, 0.625, 0.75, 0.625, 0.75, 0.625, 0.6481, 0.6475, 0.6481, 0.6475, 0.75, 0.6475, 0.75, 0.6475, 0.6481, 0.6614, 0.6481, 0.6614, 0.75, 0.5, 0.0, 0.5709, 0.0, 0.5709, 0.1019, 0.5, 0.1019, 0.5709, 0.6481, 0.5, 0.6481, 0.5, 0.6019, 0.5709, 0.6019, 0.8386, 0.6481, 0.6614, 0.6481, 0.6614, 0.6019, 0.8386, 0.6019, 0.5709, 0.1481, 0.5709, 0.1019, 0.5916, 0.1019, 0.5916, 0.1481, 0.5916, 0.1481, 0.5916, 0.1019, 0.625, 0.1019, 0.625, 0.1481, 0.875, 0.6019, 0.875, 0.6481, 0.8525, 0.6481, 0.8525, 0.6019, 0.8525, 0.6019, 0.8525, 0.6481, 0.8386, 0.6481, 0.8386, 0.6019, 0.5709, 0.6481, 0.5709, 0.6019, 0.5916, 0.6019, 0.5916, 0.6481, 0.5916, 0.6481, 0.5916, 0.6019, 0.625, 0.6019, 0.625, 0.6481, 0.625, 0.6481, 0.625, 0.6019, 0.6475, 0.6019, 0.6475, 0.6481, 0.6475, 0.6481, 0.6475, 0.6019, 0.6614, 0.6019, 0.6614, 0.6481, 0.5, 0.6481, 0.5, 0.6019, 0.5, 0.6019, 0.5, 0.6481, 0.5916, 0.1019, 0.625, 0.1019, 0.625, 0.1019, 0.5916, 0.1019, 0.6475, 0.6481, 0.625, 0.6481, 0.625, 0.6481, 0.6475, 0.6481, 0.5709, 0.6481, 0.5, 0.6481, 0.5, 0.6481, 0.5709, 0.6481, 0.5916, 0.6481, 0.5709, 0.6481, 0.5709, 0.6481, 0.5916, 0.6481, 0.625, 0.6019, 0.6475, 0.6019, 0.6475, 0.6019, 0.625, 0.6019, 0.5, 0.6019, 0.5709, 0.6019, 0.5709, 0.6019, 0.5, 0.6019, 0.8386, 0.6481, 0.6614, 0.6481, 0.6614, 0.6481, 0.8386, 0.6481, 0.8525, 0.6019, 0.875, 0.6019, 0.875, 0.6019, 0.8525, 0.6019, 0.5916, 0.1481, 0.5709, 0.1481, 0.5709, 0.1481, 0.5916, 0.1481, 0.5709, 0.6019, 0.5916, 0.6019, 0.5916, 0.6019, 0.5709, 0.6019, 0.875, 0.6481, 0.8525, 0.6481, 0.8525, 0.6481, 0.875, 0.6481, 0.6614, 0.6481, 0.6475, 0.6481, 0.6475, 0.6481, 0.6614, 0.6481, 0.5893, 0.0, 0.625, 0.0, 0.625, 0.25, 0.5893, 0.25, 0.5893, 0.25, 0.625, 0.25, 0.625, 0.5, 0.5893, 0.5, 0.5893, 0.5, 0.625, 0.5, 0.625, 0.75, 0.5893, 0.75, 0.5893, 0.75, 0.625, 0.75, 0.625, 1.0, 0.5893, 1.0, 0.125, 0.5, 0.375, 0.5, 0.375, 0.75, 0.125, 0.75, 0.625, 0.25, 0.625, 0.0, 0.625, 0.0, 0.625, 0.25, 0.375, 0.75, 0.4107, 0.75, 0.4107, 1.0, 0.375, 1.0, 0.4107, 0.75, 0.4464, 0.75, 0.4464, 1.0, 0.4107, 1.0, 0.4464, 0.75, 0.4821, 0.75, 0.4821, 1.0, 0.4464, 1.0, 0.4821, 0.75, 0.5179, 0.75, 0.5179, 1.0, 0.4821, 1.0, 0.5179, 0.75, 0.5536, 0.75, 0.5536, 1.0, 0.5179, 1.0, 0.5536, 0.75, 0.5893, 0.75, 0.5893, 1.0, 0.5536, 1.0, 0.375, 0.5, 0.4107, 0.5, 0.4107, 0.75, 0.375, 0.75, 0.4107, 0.5, 0.4464, 0.5, 0.4464, 0.75, 0.4107, 0.75, 0.4464, 0.5, 0.4821, 0.5, 0.4821, 0.75, 0.4464, 0.75, 0.4821, 0.5, 0.5179, 0.5, 0.5179, 0.75, 0.4821, 0.75, 0.5179, 0.5, 0.5536, 0.5, 0.5536, 0.75, 0.5179, 0.75, 0.5536, 0.5, 0.5893, 0.5, 0.5893, 0.75, 0.5536, 0.75, 0.375, 0.25, 0.4107, 0.25, 0.4107, 0.5, 0.375, 0.5, 0.4107, 0.25, 0.4464, 0.25, 0.4464, 0.5, 0.4107, 0.5, 0.4464, 0.25, 0.4821, 0.25, 0.4821, 0.5, 0.4464, 0.5, 0.4821, 0.25, 0.5179, 0.25, 0.5179, 0.5, 0.4821, 0.5, 0.5179, 0.25, 0.5536, 0.25, 0.5536, 0.5, 0.5179, 0.5, 0.5536, 0.25, 0.5893, 0.25, 0.5893, 0.5, 0.5536, 0.5, 0.375, 0.0, 0.4107, 0.0, 0.4107, 0.25, 0.375, 0.25, 0.4107, 0.0, 0.4464, 0.0, 0.4464, 0.25, 0.4107, 0.25, 0.4464, 0.0, 0.4821, 0.0, 0.4821, 0.25, 0.4464, 0.25, 0.4821, 0.0, 0.5179, 0.0, 0.5179, 0.25, 0.4821, 0.25, 0.5179, 0.0, 0.5536, 0.0, 0.5536, 0.25, 0.5179, 0.25, 0.5536, 0.0, 0.5893, 0.0, 0.5893, 0.25, 0.5536, 0.25, 0.625, 0.5, 0.875, 0.5, 0.875, 0.75, 0.625, 0.75, 0.625, 1.0, 0.625, 0.75, 0.625, 0.75, 0.625, 1.0, 0.625, 0.5, 0.625, 0.25, 0.625, 0.25, 0.625, 0.5, 0.625, 0.75, 0.625, 0.5, 0.625, 0.5, 0.625, 0.75, 0.5893, 0.0, 0.5893, 0.25, 0.625, 0.25, 0.625, 0.0, 0.5893, 0.25, 0.5893, 0.5, 0.625, 0.5, 0.625, 0.25, 0.5893, 0.5, 0.5893, 0.75, 0.625, 0.75, 0.625, 0.5, 0.5893, 0.75, 0.5893, 1.0, 0.625, 1.0, 0.625, 0.75, 0.125, 0.5, 0.125, 0.75, 0.375, 0.75, 0.375, 0.5, 0.375, 0.75, 0.375, 1.0, 0.4107, 1.0, 0.4107, 0.75, 0.4107, 0.75, 0.4107, 1.0, 0.4464, 1.0, 0.4464, 0.75, 0.4464, 0.75, 0.4464, 1.0, 0.4821, 1.0, 0.4821, 0.75, 0.4821, 0.75, 0.4821, 1.0, 0.5179, 1.0, 0.5179, 0.75, 0.5179, 0.75, 0.5179, 1.0, 0.5536, 1.0, 0.5536, 0.75, 0.5536, 0.75, 0.5536, 1.0, 0.5893, 1.0, 0.5893, 0.75, 0.375, 0.5, 0.375, 0.75, 0.4107, 0.75, 0.4107, 0.5, 0.4107, 0.5, 0.4107, 0.75, 0.4464, 0.75, 0.4464, 0.5, 0.4464, 0.5, 0.4464, 0.75, 0.4821, 0.75, 0.4821, 0.5, 0.4821, 0.5, 0.4821, 0.75, 0.5179, 0.75, 0.5179, 0.5, 0.5179, 0.5, 0.5179, 0.75, 0.5536, 0.75, 0.5536, 0.5, 0.5536, 0.5, 0.5536, 0.75, 0.5893, 0.75, 0.5893, 0.5, 0.375, 0.25, 0.375, 0.5, 0.4107, 0.5, 0.4107, 0.25, 0.4107, 0.25, 0.4107, 0.5, 0.4464, 0.5, 0.4464, 0.25, 0.4464, 0.25, 0.4464, 0.5, 0.4821, 0.5, 0.4821, 0.25, 0.4821, 0.25, 0.4821, 0.5, 0.5179, 0.5, 0.5179, 0.25, 0.5179, 0.25, 0.5179, 0.5, 0.5536, 0.5, 0.5536, 0.25, 0.5536, 0.25, 0.5536, 0.5, 0.5893, 0.5, 0.5893, 0.25, 0.375, 0.0, 0.375, 0.25, 0.4107, 0.25, 0.4107, 0.0, 0.4107, 0.0, 0.4107, 0.25, 0.4464, 0.25, 0.4464, 0.0, 0.4464, 0.0, 0.4464, 0.25, 0.4821, 0.25, 0.4821, 0.0, 0.4821, 0.0, 0.4821, 0.25, 0.5179, 0.25, 0.5179, 0.0, 0.5179, 0.0, 0.5179, 0.25, 0.5536, 0.25, 0.5536, 0.0, 0.5536, 0.0, 0.5536, 0.25, 0.5893, 0.25, 0.5893, 0.0, 0.6023, 0.0, 0.625, 0.0, 0.625, 0.25, 0.6023, 0.25, 0.6023, 0.25, 0.625, 0.25, 0.625, 0.5, 0.6023, 0.5, 0.6023, 0.5, 0.625, 0.5, 0.625, 0.75, 0.6023, 0.75, 0.6023, 0.75, 0.625, 0.75, 0.625, 1.0, 0.6023, 1.0, 0.125, 0.5, 0.375, 0.5, 0.375, 0.75, 0.125, 0.75, 0.625, 0.5, 0.875, 0.5, 0.875, 0.75, 0.625, 0.75, 0.375, 0.75, 0.3977, 0.75, 0.3977, 1.0, 0.375, 1.0, 0.3977, 0.75, 0.4205, 0.75, 0.4205, 1.0, 0.3977, 1.0, 0.4205, 0.75, 0.4432, 0.75, 0.4432, 1.0, 0.4205, 1.0, 0.4432, 0.75, 0.4659, 0.75, 0.4659, 1.0, 0.4432, 1.0, 0.4659, 0.75, 0.4886, 0.75, 0.4886, 1.0, 0.4659, 1.0, 0.4886, 0.75, 0.5114, 0.75, 0.5114, 1.0, 0.4886, 1.0, 0.5114, 0.75, 0.5341, 0.75, 0.5341, 1.0, 0.5114, 1.0, 0.5341, 0.75, 0.5568, 0.75, 0.5568, 1.0, 0.5341, 1.0, 0.5568, 0.75, 0.5795, 0.75, 0.5795, 1.0, 0.5568, 1.0, 0.5795, 0.75, 0.6023, 0.75, 0.6023, 1.0, 0.5795, 1.0, 0.375, 0.5, 0.3977, 0.5, 0.3977, 0.75, 0.375, 0.75, 0.3977, 0.5, 0.4205, 0.5, 0.4205, 0.75, 0.3977, 0.75, 0.4205, 0.5, 0.4432, 0.5, 0.4432, 0.75, 0.4205, 0.75, 0.4432, 0.5, 0.4659, 0.5, 0.4659, 0.75, 0.4432, 0.75, 0.4659, 0.5, 0.4886, 0.5, 0.4886, 0.75, 0.4659, 0.75, 0.4886, 0.5, 0.5114, 0.5, 0.5114, 0.75, 0.4886, 0.75, 0.5114, 0.5, 0.5341, 0.5, 0.5341, 0.75, 0.5114, 0.75, 0.5341, 0.5, 0.5568, 0.5, 0.5568, 0.75, 0.5341, 0.75, 0.5568, 0.5, 0.5795, 0.5, 0.5795, 0.75, 0.5568, 0.75, 0.5795, 0.5, 0.6023, 0.5, 0.6023, 0.75, 0.5795, 0.75, 0.375, 0.25, 0.3977, 0.25, 0.3977, 0.5, 0.375, 0.5, 0.3977, 0.25, 0.4205, 0.25, 0.4205, 0.5, 0.3977, 0.5, 0.4205, 0.25, 0.4432, 0.25, 0.4432, 0.5, 0.4205, 0.5, 0.4432, 0.25, 0.4659, 0.25, 0.4659, 0.5, 0.4432, 0.5, 0.4659, 0.25, 0.4886, 0.25, 0.4886, 0.5, 0.4659, 0.5, 0.4886, 0.25, 0.5114, 0.25, 0.5114, 0.5, 0.4886, 0.5, 0.5114, 0.25, 0.5341, 0.25, 0.5341, 0.5, 0.5114, 0.5, 0.5341, 0.25, 0.5568, 0.25, 0.5568, 0.5, 0.5341, 0.5, 0.5568, 0.25, 0.5795, 0.25, 0.5795, 0.5, 0.5568, 0.5, 0.5795, 0.25, 0.6023, 0.25, 0.6023, 0.5, 0.5795, 0.5, 0.375, 0.0, 0.3977, 0.0, 0.3977, 0.25, 0.375, 0.25, 0.3977, 0.0, 0.4205, 0.0, 0.4205, 0.25, 0.3977, 0.25, 0.4205, 0.0, 0.4432, 0.0, 0.4432, 0.25, 0.4205, 0.25, 0.4432, 0.0, 0.4659, 0.0, 0.4659, 0.25, 0.4432, 0.25, 0.4659, 0.0, 0.4886, 0.0, 0.4886, 0.25, 0.4659, 0.25, 0.4886, 0.0, 0.5114, 0.0, 0.5114, 0.25, 0.4886, 0.25, 0.5114, 0.0, 0.5341, 0.0, 0.5341, 0.25, 0.5114, 0.25, 0.5341, 0.0, 0.5568, 0.0, 0.5568, 0.25, 0.5341, 0.25, 0.5568, 0.0, 0.5795, 0.0, 0.5795, 0.25, 0.5568, 0.25, 0.5795, 0.0, 0.6023, 0.0, 0.6023, 0.25, 0.5795, 0.25, 0.6023, 0.0, 0.6023, 0.25, 0.625, 0.25, 0.625, 0.0, 0.6023, 0.25, 0.6023, 0.5, 0.625, 0.5, 0.625, 0.25, 0.6023, 0.5, 0.6023, 0.75, 0.625, 0.75, 0.625, 0.5, 0.6023, 0.75, 0.6023, 1.0, 0.625, 1.0, 0.625, 0.75, 0.125, 0.5, 0.125, 0.75, 0.375, 0.75, 0.375, 0.5, 0.625, 0.5, 0.625, 0.75, 0.875, 0.75, 0.875, 0.5, 0.375, 0.75, 0.375, 1.0, 0.3977, 1.0, 0.3977, 0.75, 0.3977, 0.75, 0.3977, 1.0, 0.4205, 1.0, 0.4205, 0.75, 0.4205, 0.75, 0.4205, 1.0, 0.4432, 1.0, 0.4432, 0.75, 0.4432, 0.75, 0.4432, 1.0, 0.4659, 1.0, 0.4659, 0.75, 0.4659, 0.75, 0.4659, 1.0, 0.4886, 1.0, 0.4886, 0.75, 0.4886, 0.75, 0.4886, 1.0, 0.5114, 1.0, 0.5114, 0.75, 0.5114, 0.75, 0.5114, 1.0, 0.5341, 1.0, 0.5341, 0.75, 0.5341, 0.75, 0.5341, 1.0, 0.5568, 1.0, 0.5568, 0.75, 0.5568, 0.75, 0.5568, 1.0, 0.5795, 1.0, 0.5795, 0.75, 0.5795, 0.75, 0.5795, 1.0, 0.6023, 1.0, 0.6023, 0.75, 0.375, 0.5, 0.375, 0.75, 0.3977, 0.75, 0.3977, 0.5, 0.3977, 0.5, 0.3977, 0.75, 0.4205, 0.75, 0.4205, 0.5, 0.4205, 0.5, 0.4205, 0.75, 0.4432, 0.75, 0.4432, 0.5, 0.4432, 0.5, 0.4432, 0.75, 0.4659, 0.75, 0.4659, 0.5, 0.4659, 0.5, 0.4659, 0.75, 0.4886, 0.75, 0.4886, 0.5, 0.4886, 0.5, 0.4886, 0.75, 0.5114, 0.75, 0.5114, 0.5, 0.5114, 0.5, 0.5114, 0.75, 0.5341, 0.75, 0.5341, 0.5, 0.5341, 0.5, 0.5341, 0.75, 0.5568, 0.75, 0.5568, 0.5, 0.5568, 0.5, 0.5568, 0.75, 0.5795, 0.75, 0.5795, 0.5, 0.5795, 0.5, 0.5795, 0.75, 0.6023, 0.75, 0.6023, 0.5, 0.375, 0.25, 0.375, 0.5, 0.3977, 0.5, 0.3977, 0.25, 0.3977, 0.25, 0.3977, 0.5, 0.4205, 0.5, 0.4205, 0.25, 0.4205, 0.25, 0.4205, 0.5, 0.4432, 0.5, 0.4432, 0.25, 0.4432, 0.25, 0.4432, 0.5, 0.4659, 0.5, 0.4659, 0.25, 0.4659, 0.25, 0.4659, 0.5, 0.4886, 0.5, 0.4886, 0.25, 0.4886, 0.25, 0.4886, 0.5, 0.5114, 0.5, 0.5114, 0.25, 0.5114, 0.25, 0.5114, 0.5, 0.5341, 0.5, 0.5341, 0.25, 0.5341, 0.25, 0.5341, 0.5, 0.5568, 0.5, 0.5568, 0.25, 0.5568, 0.25, 0.5568, 0.5, 0.5795, 0.5, 0.5795, 0.25, 0.5795, 0.25, 0.5795, 0.5, 0.6023, 0.5, 0.6023, 0.25, 0.375, 0.0, 0.375, 0.25, 0.3977, 0.25, 0.3977, 0.0, 0.3977, 0.0, 0.3977, 0.25, 0.4205, 0.25, 0.4205, 0.0, 0.4205, 0.0, 0.4205, 0.25, 0.4432, 0.25, 0.4432, 0.0, 0.4432, 0.0, 0.4432, 0.25, 0.4659, 0.25, 0.4659, 0.0, 0.4659, 0.0, 0.4659, 0.25, 0.4886, 0.25, 0.4886, 0.0, 0.4886, 0.0, 0.4886, 0.25, 0.5114, 0.25, 0.5114, 0.0, 0.5114, 0.0, 0.5114, 0.25, 0.5341, 0.25, 0.5341, 0.0, 0.5341, 0.0, 0.5341, 0.25, 0.5568, 0.25, 0.5568, 0.0, 0.5568, 0.0, 0.5568, 0.25, 0.5795, 0.25, 0.5795, 0.0, 0.5795, 0.0, 0.5795, 0.25, 0.6023, 0.25, 0.6023, 0.0, 0.3958, 0.7723, 0.625, 0.7754, 0.625, 0.9738, 0.3958, 0.9774, 0.3958, 0.522, 0.625, 0.5253, 0.625, 0.7247, 0.3958, 0.728, 0.3959, 0.2726, 0.625, 0.2762, 0.625, 0.4746, 0.3959, 0.4777, 0.3951, 0.02197, 0.625, 0.02531, 0.625, 0.2247, 0.3951, 0.228, 0.1463, 0.7287, 0.1531, 0.7482, 0.1308, 0.7269, 0.1463, 0.5213, 0.1308, 0.5227, 0.1531, 0.5014, 0.3538, 0.7287, 0.375, 0.7268, 0.3563, 0.7482, 0.3538, 0.5213, 0.3563, 0.5014, 0.375, 0.5227, 0.1463, 0.5213, 0.1463, 0.7287, 0.125, 0.7269, 0.125, 0.5227, 0.4015, 0.0, 0.625, 0.0, 0.625, 0.02531, 0.3951, 0.02197, 0.625, 0.2762, 0.3959, 0.2726, 0.3951, 0.228, 0.625, 0.2247, 0.3538, 0.5213, 0.1463, 0.5213, 0.1531, 0.5, 0.3563, 0.5, 0.625, 0.5253, 0.3958, 0.522, 0.3959, 0.4777, 0.625, 0.4746, 0.3538, 0.7287, 0.3538, 0.5213, 0.3958, 0.522, 0.3958, 0.728, 0.625, 0.7754, 0.3958, 0.7723, 0.3958, 0.728, 0.625, 0.7247, 0.1463, 0.7287, 0.3538, 0.7287, 0.3563, 0.75, 0.1531, 0.75, 0.1463, 0.5213, 0.3538, 0.5213, 0.3538, 0.7287, 0.1463, 0.7287, 0.3958, 0.7723, 0.3958, 0.9774, 0.625, 0.9738, 0.625, 0.7754, 0.3958, 0.522, 0.3958, 0.728, 0.625, 0.7247, 0.625, 0.5253, 0.3959, 0.2726, 0.3959, 0.4777, 0.625, 0.4746, 0.625, 0.2762, 0.3951, 0.02197, 0.3951, 0.228, 0.625, 0.2247, 0.625, 0.02531, 0.1463, 0.7287, 0.1308, 0.7269, 0.1531, 0.7482, 0.1463, 0.5213, 0.1531, 0.5014, 0.1308, 0.5227, 0.3538, 0.7287, 0.3563, 0.7482, 0.375, 0.7268, 0.3538, 0.5213, 0.375, 0.5227, 0.3563, 0.5014, 0.1463, 0.5213, 0.125, 0.5227, 0.125, 0.7269, 0.1463, 0.7287, 0.4015, 0.0, 0.3951, 0.02197, 0.625, 0.02531, 0.625, 0.0, 0.625, 0.2762, 0.625, 0.2247, 0.3951, 0.228, 0.3959, 0.2726, 0.3538, 0.5213, 0.3563, 0.5, 0.1531, 0.5, 0.1463, 0.5213, 0.625, 0.5253, 0.625, 0.4746, 0.3959, 0.4777, 0.3958, 0.522, 0.3538, 0.7287, 0.3958, 0.728, 0.3958, 0.522, 0.3538, 0.5213, 0.625, 0.7754, 0.625, 0.7247, 0.3958, 0.728, 0.3958, 0.7723, 0.1463, 0.7287, 0.1531, 0.75, 0.3563, 0.75, 0.3538, 0.7287, 0.1463, 0.5213, 0.1463, 0.7287, 0.3538, 0.7287, 0.3538, 0.5213])
me_cube_001.materials.append(mat_material_006)
me_cube_001.materials.append(mat_material_010)
me_cube_001.materials.append(mat_material_008)
me_cube_001.materials.append(mat_material_009)
me_cube_001.materials.append(mat_material_013)
me_cube_001.materials.append(mat_material_012)
me_cube_001.materials.append(mat_material_011)
me_cube_001.update()

# ---- objects
ob_cube = bpy.data.objects.new('Cube', me_cube_001)

# ---- transforms, parenting, visibility, modifiers, constraints
ob_cube.location = (0.0, 0.0, 1.49e-08)
ob_cube.scale = (0.1125, 0.065, 0.17)

# ---- collection membership
col_collection.objects.link(ob_cube)

# ---- scene / render settings (as saved in the file)
scene.frame_start = 1; scene.frame_end = 250; scene.frame_set(0)
scene.render.engine = 'BLENDER_EEVEE_NEXT'
scene.cycles.sampling_pattern = 'TABULATED_SOBOL'
scene.cycles.use_light_tree = False
scene.view_settings.view_transform = 'Filmic'
bpy.context.view_layer.update()

# ---- added for rendering (the .blend has no active camera and no usable light): camera, sun
cam_auto = bpy.data.cameras.new('AutoCamera')
cam_auto.lens = 50.0
cam_auto.sensor_width = 36.0
cam_auto.clip_end = 1000.0
ob_auto_camera = bpy.data.objects.new('AutoCamera', cam_auto)
scene.collection.objects.link(ob_auto_camera)
ob_auto_camera.location = (0.473681, -0.562998, 0.579109)
ob_auto_camera.rotation_euler = (1.09748, -7.21219e-08, 0.694738)
scene.camera = ob_auto_camera
light_auto_sun = bpy.data.lights.new('AutoSun', 'SUN')
light_auto_sun.energy = 3.0
light_auto_sun.angle = 0.0523599
ob_auto_sun = bpy.data.objects.new('AutoSun', light_auto_sun)
scene.collection.objects.link(ob_auto_sun)
ob_auto_sun.rotation_euler = (0.872665, 0.174533, 0.523599)
bpy.context.view_layer.update()
